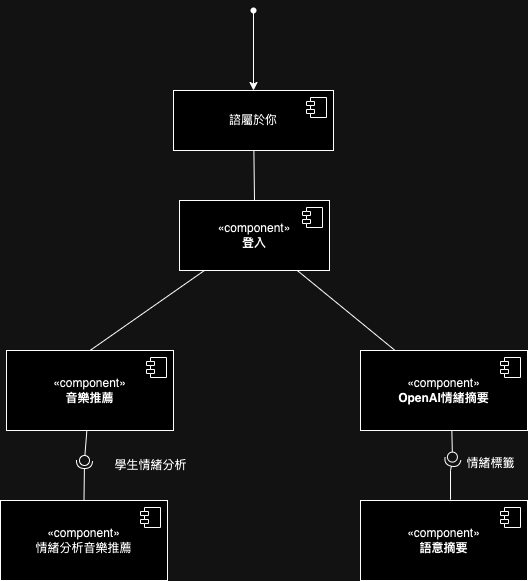

The diagram above was exported from draw.io. Its source (the exported page's mxGraphModel, read from the mxfile embedded in the PNG):
<mxGraphModel dx="954" dy="610" grid="1" gridSize="10" guides="1" tooltips="1" connect="1" arrows="1" fold="1" page="1" pageScale="1" pageWidth="827" pageHeight="1169" math="0" shadow="0">
  <root>
    <mxCell id="0" />
    <mxCell id="1" parent="0" />
    <mxCell id="-0ruHcPnLJHzFEznwLaX-40" style="rounded=0;orthogonalLoop=1;jettySize=auto;html=1;entryX=0.5;entryY=0;entryDx=0;entryDy=0;endArrow=none;endFill=0;" parent="1" source="-0ruHcPnLJHzFEznwLaX-1" target="-0ruHcPnLJHzFEznwLaX-6" edge="1">
      <mxGeometry relative="1" as="geometry" />
    </mxCell>
    <mxCell id="-0ruHcPnLJHzFEznwLaX-1" value="諮屬於你" style="html=1;dropTarget=0;whiteSpace=wrap;" parent="1" vertex="1">
      <mxGeometry x="333" y="130" width="160" height="60" as="geometry" />
    </mxCell>
    <mxCell id="-0ruHcPnLJHzFEznwLaX-2" value="" style="shape=module;jettyWidth=8;jettyHeight=4;" parent="-0ruHcPnLJHzFEznwLaX-1" vertex="1">
      <mxGeometry x="1" width="20" height="20" relative="1" as="geometry">
        <mxPoint x="-27" y="7" as="offset" />
      </mxGeometry>
    </mxCell>
    <mxCell id="-0ruHcPnLJHzFEznwLaX-5" style="edgeStyle=orthogonalEdgeStyle;rounded=0;orthogonalLoop=1;jettySize=auto;html=1;entryX=0.5;entryY=0;entryDx=0;entryDy=0;" parent="1" source="-0ruHcPnLJHzFEznwLaX-3" target="-0ruHcPnLJHzFEznwLaX-1" edge="1">
      <mxGeometry relative="1" as="geometry" />
    </mxCell>
    <mxCell id="-0ruHcPnLJHzFEznwLaX-3" value="" style="shape=waypoint;sketch=0;fillStyle=solid;size=6;pointerEvents=1;points=[];resizable=0;rotatable=0;perimeter=centerPerimeter;snapToPoint=1;" parent="1" vertex="1">
      <mxGeometry x="403" y="40" width="20" height="20" as="geometry" />
    </mxCell>
    <mxCell id="-0ruHcPnLJHzFEznwLaX-39" style="rounded=0;orthogonalLoop=1;jettySize=auto;html=1;entryX=0.5;entryY=0;entryDx=0;entryDy=0;endArrow=none;endFill=0;" parent="1" source="-0ruHcPnLJHzFEznwLaX-6" target="-0ruHcPnLJHzFEznwLaX-8" edge="1">
      <mxGeometry relative="1" as="geometry" />
    </mxCell>
    <mxCell id="-0ruHcPnLJHzFEznwLaX-41" style="rounded=0;orthogonalLoop=1;jettySize=auto;html=1;endArrow=none;endFill=0;" parent="1" source="-0ruHcPnLJHzFEznwLaX-6" target="-0ruHcPnLJHzFEznwLaX-10" edge="1">
      <mxGeometry relative="1" as="geometry" />
    </mxCell>
    <mxCell id="-0ruHcPnLJHzFEznwLaX-6" value="«component»&lt;br&gt;&lt;b&gt;登入&lt;/b&gt;" style="html=1;dropTarget=0;whiteSpace=wrap;" parent="1" vertex="1">
      <mxGeometry x="339" y="240" width="150" height="70" as="geometry" />
    </mxCell>
    <mxCell id="-0ruHcPnLJHzFEznwLaX-7" value="" style="shape=module;jettyWidth=8;jettyHeight=4;" parent="-0ruHcPnLJHzFEznwLaX-6" vertex="1">
      <mxGeometry x="1" width="20" height="20" relative="1" as="geometry">
        <mxPoint x="-27" y="7" as="offset" />
      </mxGeometry>
    </mxCell>
    <mxCell id="-0ruHcPnLJHzFEznwLaX-8" value="«component»&lt;br&gt;&lt;b&gt;音樂推薦&lt;/b&gt;" style="html=1;dropTarget=0;whiteSpace=wrap;" parent="1" vertex="1">
      <mxGeometry x="166" y="390" width="167" height="80" as="geometry" />
    </mxCell>
    <mxCell id="-0ruHcPnLJHzFEznwLaX-9" value="" style="shape=module;jettyWidth=8;jettyHeight=4;" parent="-0ruHcPnLJHzFEznwLaX-8" vertex="1">
      <mxGeometry x="1" width="20" height="20" relative="1" as="geometry">
        <mxPoint x="-27" y="7" as="offset" />
      </mxGeometry>
    </mxCell>
    <mxCell id="-0ruHcPnLJHzFEznwLaX-10" value="«component»&lt;br&gt;&lt;b&gt;OpenAI情緒摘要&lt;/b&gt;" style="html=1;dropTarget=0;whiteSpace=wrap;" parent="1" vertex="1">
      <mxGeometry x="520" y="390" width="167" height="80" as="geometry" />
    </mxCell>
    <mxCell id="-0ruHcPnLJHzFEznwLaX-11" value="" style="shape=module;jettyWidth=8;jettyHeight=4;" parent="-0ruHcPnLJHzFEznwLaX-10" vertex="1">
      <mxGeometry x="1" width="20" height="20" relative="1" as="geometry">
        <mxPoint x="-27" y="7" as="offset" />
      </mxGeometry>
    </mxCell>
    <mxCell id="-0ruHcPnLJHzFEznwLaX-12" value="«component»&lt;br&gt;情緒分析音樂推薦" style="html=1;dropTarget=0;whiteSpace=wrap;" parent="1" vertex="1">
      <mxGeometry x="160" y="540" width="167" height="80" as="geometry" />
    </mxCell>
    <mxCell id="-0ruHcPnLJHzFEznwLaX-13" value="" style="shape=module;jettyWidth=8;jettyHeight=4;" parent="-0ruHcPnLJHzFEznwLaX-12" vertex="1">
      <mxGeometry x="1" width="20" height="20" relative="1" as="geometry">
        <mxPoint x="-27" y="7" as="offset" />
      </mxGeometry>
    </mxCell>
    <mxCell id="-0ruHcPnLJHzFEznwLaX-18" value="" style="rounded=0;orthogonalLoop=1;jettySize=auto;html=1;endArrow=halfCircle;endFill=0;endSize=6;strokeWidth=1;sketch=0;exitX=0.5;exitY=0;exitDx=0;exitDy=0;" parent="1" source="-0ruHcPnLJHzFEznwLaX-12" edge="1">
      <mxGeometry relative="1" as="geometry">
        <mxPoint x="224" y="475" as="sourcePoint" />
        <mxPoint x="244" y="500" as="targetPoint" />
      </mxGeometry>
    </mxCell>
    <mxCell id="-0ruHcPnLJHzFEznwLaX-19" value="" style="rounded=0;orthogonalLoop=1;jettySize=auto;html=1;endArrow=oval;endFill=0;sketch=0;sourcePerimeterSpacing=0;targetPerimeterSpacing=0;endSize=10;" parent="1" source="-0ruHcPnLJHzFEznwLaX-8" edge="1">
      <mxGeometry relative="1" as="geometry">
        <mxPoint x="242.4999999999999" y="479" as="sourcePoint" />
        <mxPoint x="244" y="500" as="targetPoint" />
      </mxGeometry>
    </mxCell>
    <mxCell id="-0ruHcPnLJHzFEznwLaX-20" value="" style="ellipse;whiteSpace=wrap;html=1;align=center;aspect=fixed;fillColor=none;strokeColor=none;resizable=0;perimeter=centerPerimeter;rotatable=0;allowArrows=0;points=[];outlineConnect=1;" parent="1" vertex="1">
      <mxGeometry x="199" y="470" width="10" height="10" as="geometry" />
    </mxCell>
    <mxCell id="-0ruHcPnLJHzFEznwLaX-22" value="學生情緒分析" style="text;html=1;align=center;verticalAlign=middle;resizable=0;points=[];autosize=1;strokeColor=none;fillColor=none;" parent="1" vertex="1">
      <mxGeometry x="260" y="490" width="100" height="30" as="geometry" />
    </mxCell>
    <mxCell id="-0ruHcPnLJHzFEznwLaX-23" value="«component»&lt;br&gt;&lt;b&gt;語意摘要&lt;/b&gt;" style="html=1;dropTarget=0;whiteSpace=wrap;" parent="1" vertex="1">
      <mxGeometry x="520" y="540" width="167" height="80" as="geometry" />
    </mxCell>
    <mxCell id="-0ruHcPnLJHzFEznwLaX-24" value="" style="shape=module;jettyWidth=8;jettyHeight=4;" parent="-0ruHcPnLJHzFEznwLaX-23" vertex="1">
      <mxGeometry x="1" width="20" height="20" relative="1" as="geometry">
        <mxPoint x="-27" y="7" as="offset" />
      </mxGeometry>
    </mxCell>
    <mxCell id="-0ruHcPnLJHzFEznwLaX-25" value="情緒標籤" style="text;html=1;align=center;verticalAlign=middle;resizable=0;points=[];autosize=1;strokeColor=none;fillColor=none;" parent="1" vertex="1">
      <mxGeometry x="615" y="488" width="70" height="30" as="geometry" />
    </mxCell>
    <mxCell id="-0ruHcPnLJHzFEznwLaX-26" value="" style="rounded=0;orthogonalLoop=1;jettySize=auto;html=1;endArrow=halfCircle;endFill=0;endSize=6;strokeWidth=1;sketch=0;exitX=0.539;exitY=-0.01;exitDx=0;exitDy=0;exitPerimeter=0;entryX=-0.035;entryY=0.329;entryDx=0;entryDy=0;entryPerimeter=0;" parent="1" source="-0ruHcPnLJHzFEznwLaX-23" target="-0ruHcPnLJHzFEznwLaX-25" edge="1">
      <mxGeometry relative="1" as="geometry">
        <mxPoint x="340" y="477" as="sourcePoint" />
        <mxPoint x="610" y="502" as="targetPoint" />
        <Array as="points">
          <mxPoint x="610" y="510" />
        </Array>
      </mxGeometry>
    </mxCell>
    <mxCell id="-0ruHcPnLJHzFEznwLaX-27" value="" style="rounded=0;orthogonalLoop=1;jettySize=auto;html=1;endArrow=oval;endFill=0;sketch=0;sourcePerimeterSpacing=0;targetPerimeterSpacing=0;endSize=10;exitX=0.547;exitY=0.994;exitDx=0;exitDy=0;exitPerimeter=0;entryX=-0.044;entryY=0.286;entryDx=0;entryDy=0;entryPerimeter=0;" parent="1" source="-0ruHcPnLJHzFEznwLaX-10" target="-0ruHcPnLJHzFEznwLaX-25" edge="1">
      <mxGeometry relative="1" as="geometry">
        <mxPoint x="300" y="477" as="sourcePoint" />
      </mxGeometry>
    </mxCell>
  </root>
</mxGraphModel>